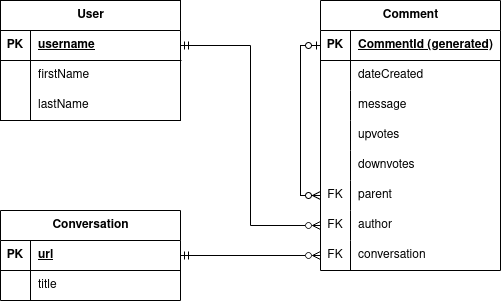

The diagram above was exported from draw.io. Its source (the exported page's mxGraphModel, read from the mxfile embedded in the PNG):
<mxGraphModel dx="662" dy="1036" grid="1" gridSize="10" guides="1" tooltips="1" connect="1" arrows="1" fold="1" page="1" pageScale="1" pageWidth="850" pageHeight="1100" math="0" shadow="0">
  <root>
    <mxCell id="0" />
    <mxCell id="1" parent="0" />
    <mxCell id="Wg2xgkNAP5NJMIoGY2TW-92" style="edgeStyle=orthogonalEdgeStyle;rounded=0;orthogonalLoop=1;jettySize=auto;html=1;entryX=0;entryY=0.5;entryDx=0;entryDy=0;endArrow=ERzeroToMany;endFill=0;startArrow=ERzeroToOne;startFill=0;" parent="1" source="Wg2xgkNAP5NJMIoGY2TW-38" target="Wg2xgkNAP5NJMIoGY2TW-75" edge="1">
      <mxGeometry relative="1" as="geometry" />
    </mxCell>
    <mxCell id="Wg2xgkNAP5NJMIoGY2TW-11" value="User" style="shape=table;startSize=30;container=1;collapsible=1;childLayout=tableLayout;fixedRows=1;rowLines=0;fontStyle=1;align=center;resizeLast=1;html=1;" parent="1" vertex="1">
      <mxGeometry x="110" y="80" width="180" height="120" as="geometry" />
    </mxCell>
    <mxCell id="Wg2xgkNAP5NJMIoGY2TW-12" value="" style="shape=tableRow;horizontal=0;startSize=0;swimlaneHead=0;swimlaneBody=0;fillColor=none;collapsible=0;dropTarget=0;points=[[0,0.5],[1,0.5]];portConstraint=eastwest;top=0;left=0;right=0;bottom=1;" parent="Wg2xgkNAP5NJMIoGY2TW-11" vertex="1">
      <mxGeometry y="30" width="180" height="30" as="geometry" />
    </mxCell>
    <mxCell id="Wg2xgkNAP5NJMIoGY2TW-13" value="PK" style="shape=partialRectangle;connectable=0;fillColor=none;top=0;left=0;bottom=0;right=0;fontStyle=1;overflow=hidden;whiteSpace=wrap;html=1;" parent="Wg2xgkNAP5NJMIoGY2TW-12" vertex="1">
      <mxGeometry width="30" height="30" as="geometry">
        <mxRectangle width="30" height="30" as="alternateBounds" />
      </mxGeometry>
    </mxCell>
    <mxCell id="Wg2xgkNAP5NJMIoGY2TW-14" value="username" style="shape=partialRectangle;connectable=0;fillColor=none;top=0;left=0;bottom=0;right=0;align=left;spacingLeft=6;fontStyle=5;overflow=hidden;whiteSpace=wrap;html=1;" parent="Wg2xgkNAP5NJMIoGY2TW-12" vertex="1">
      <mxGeometry x="30" width="150" height="30" as="geometry">
        <mxRectangle width="150" height="30" as="alternateBounds" />
      </mxGeometry>
    </mxCell>
    <mxCell id="Wg2xgkNAP5NJMIoGY2TW-15" value="" style="shape=tableRow;horizontal=0;startSize=0;swimlaneHead=0;swimlaneBody=0;fillColor=none;collapsible=0;dropTarget=0;points=[[0,0.5],[1,0.5]];portConstraint=eastwest;top=0;left=0;right=0;bottom=0;" parent="Wg2xgkNAP5NJMIoGY2TW-11" vertex="1">
      <mxGeometry y="60" width="180" height="30" as="geometry" />
    </mxCell>
    <mxCell id="Wg2xgkNAP5NJMIoGY2TW-16" value="" style="shape=partialRectangle;connectable=0;fillColor=none;top=0;left=0;bottom=0;right=0;editable=1;overflow=hidden;whiteSpace=wrap;html=1;" parent="Wg2xgkNAP5NJMIoGY2TW-15" vertex="1">
      <mxGeometry width="30" height="30" as="geometry">
        <mxRectangle width="30" height="30" as="alternateBounds" />
      </mxGeometry>
    </mxCell>
    <mxCell id="Wg2xgkNAP5NJMIoGY2TW-17" value="firstName" style="shape=partialRectangle;connectable=0;fillColor=none;top=0;left=0;bottom=0;right=0;align=left;spacingLeft=6;overflow=hidden;whiteSpace=wrap;html=1;" parent="Wg2xgkNAP5NJMIoGY2TW-15" vertex="1">
      <mxGeometry x="30" width="150" height="30" as="geometry">
        <mxRectangle width="150" height="30" as="alternateBounds" />
      </mxGeometry>
    </mxCell>
    <mxCell id="Wg2xgkNAP5NJMIoGY2TW-18" value="" style="shape=tableRow;horizontal=0;startSize=0;swimlaneHead=0;swimlaneBody=0;fillColor=none;collapsible=0;dropTarget=0;points=[[0,0.5],[1,0.5]];portConstraint=eastwest;top=0;left=0;right=0;bottom=0;" parent="Wg2xgkNAP5NJMIoGY2TW-11" vertex="1">
      <mxGeometry y="90" width="180" height="30" as="geometry" />
    </mxCell>
    <mxCell id="Wg2xgkNAP5NJMIoGY2TW-19" value="" style="shape=partialRectangle;connectable=0;fillColor=none;top=0;left=0;bottom=0;right=0;editable=1;overflow=hidden;whiteSpace=wrap;html=1;" parent="Wg2xgkNAP5NJMIoGY2TW-18" vertex="1">
      <mxGeometry width="30" height="30" as="geometry">
        <mxRectangle width="30" height="30" as="alternateBounds" />
      </mxGeometry>
    </mxCell>
    <mxCell id="Wg2xgkNAP5NJMIoGY2TW-20" value="lastName" style="shape=partialRectangle;connectable=0;fillColor=none;top=0;left=0;bottom=0;right=0;align=left;spacingLeft=6;overflow=hidden;whiteSpace=wrap;html=1;" parent="Wg2xgkNAP5NJMIoGY2TW-18" vertex="1">
      <mxGeometry x="30" width="150" height="30" as="geometry">
        <mxRectangle width="150" height="30" as="alternateBounds" />
      </mxGeometry>
    </mxCell>
    <mxCell id="Wg2xgkNAP5NJMIoGY2TW-91" style="edgeStyle=orthogonalEdgeStyle;rounded=0;orthogonalLoop=1;jettySize=auto;html=1;entryX=0;entryY=0.5;entryDx=0;entryDy=0;endArrow=ERzeroToMany;endFill=0;startArrow=ERmandOne;startFill=0;" parent="1" source="Wg2xgkNAP5NJMIoGY2TW-24" target="Wg2xgkNAP5NJMIoGY2TW-81" edge="1">
      <mxGeometry relative="1" as="geometry" />
    </mxCell>
    <mxCell id="Wg2xgkNAP5NJMIoGY2TW-24" value="Conversation" style="shape=table;startSize=30;container=1;collapsible=1;childLayout=tableLayout;fixedRows=1;rowLines=0;fontStyle=1;align=center;resizeLast=1;html=1;" parent="1" vertex="1">
      <mxGeometry x="110" y="290" width="180" height="90" as="geometry" />
    </mxCell>
    <mxCell id="Wg2xgkNAP5NJMIoGY2TW-25" value="" style="shape=tableRow;horizontal=0;startSize=0;swimlaneHead=0;swimlaneBody=0;fillColor=none;collapsible=0;dropTarget=0;points=[[0,0.5],[1,0.5]];portConstraint=eastwest;top=0;left=0;right=0;bottom=1;" parent="Wg2xgkNAP5NJMIoGY2TW-24" vertex="1">
      <mxGeometry y="30" width="180" height="30" as="geometry" />
    </mxCell>
    <mxCell id="Wg2xgkNAP5NJMIoGY2TW-26" value="PK" style="shape=partialRectangle;connectable=0;fillColor=none;top=0;left=0;bottom=0;right=0;fontStyle=1;overflow=hidden;whiteSpace=wrap;html=1;" parent="Wg2xgkNAP5NJMIoGY2TW-25" vertex="1">
      <mxGeometry width="30" height="30" as="geometry">
        <mxRectangle width="30" height="30" as="alternateBounds" />
      </mxGeometry>
    </mxCell>
    <mxCell id="Wg2xgkNAP5NJMIoGY2TW-27" value="url" style="shape=partialRectangle;connectable=0;fillColor=none;top=0;left=0;bottom=0;right=0;align=left;spacingLeft=6;fontStyle=5;overflow=hidden;whiteSpace=wrap;html=1;" parent="Wg2xgkNAP5NJMIoGY2TW-25" vertex="1">
      <mxGeometry x="30" width="150" height="30" as="geometry">
        <mxRectangle width="150" height="30" as="alternateBounds" />
      </mxGeometry>
    </mxCell>
    <mxCell id="Wg2xgkNAP5NJMIoGY2TW-28" value="" style="shape=tableRow;horizontal=0;startSize=0;swimlaneHead=0;swimlaneBody=0;fillColor=none;collapsible=0;dropTarget=0;points=[[0,0.5],[1,0.5]];portConstraint=eastwest;top=0;left=0;right=0;bottom=0;" parent="Wg2xgkNAP5NJMIoGY2TW-24" vertex="1">
      <mxGeometry y="60" width="180" height="30" as="geometry" />
    </mxCell>
    <mxCell id="Wg2xgkNAP5NJMIoGY2TW-29" value="" style="shape=partialRectangle;connectable=0;fillColor=none;top=0;left=0;bottom=0;right=0;editable=1;overflow=hidden;whiteSpace=wrap;html=1;" parent="Wg2xgkNAP5NJMIoGY2TW-28" vertex="1">
      <mxGeometry width="30" height="30" as="geometry">
        <mxRectangle width="30" height="30" as="alternateBounds" />
      </mxGeometry>
    </mxCell>
    <mxCell id="Wg2xgkNAP5NJMIoGY2TW-30" value="title" style="shape=partialRectangle;connectable=0;fillColor=none;top=0;left=0;bottom=0;right=0;align=left;spacingLeft=6;overflow=hidden;whiteSpace=wrap;html=1;" parent="Wg2xgkNAP5NJMIoGY2TW-28" vertex="1">
      <mxGeometry x="30" width="150" height="30" as="geometry">
        <mxRectangle width="150" height="30" as="alternateBounds" />
      </mxGeometry>
    </mxCell>
    <mxCell id="Wg2xgkNAP5NJMIoGY2TW-37" value="Comment" style="shape=table;startSize=30;container=1;collapsible=1;childLayout=tableLayout;fixedRows=1;rowLines=0;fontStyle=1;align=center;resizeLast=1;html=1;" parent="1" vertex="1">
      <mxGeometry x="430" y="80" width="180" height="270" as="geometry" />
    </mxCell>
    <mxCell id="Wg2xgkNAP5NJMIoGY2TW-38" value="" style="shape=tableRow;horizontal=0;startSize=0;swimlaneHead=0;swimlaneBody=0;fillColor=none;collapsible=0;dropTarget=0;points=[[0,0.5],[1,0.5]];portConstraint=eastwest;top=0;left=0;right=0;bottom=1;" parent="Wg2xgkNAP5NJMIoGY2TW-37" vertex="1">
      <mxGeometry y="30" width="180" height="30" as="geometry" />
    </mxCell>
    <mxCell id="Wg2xgkNAP5NJMIoGY2TW-39" value="PK" style="shape=partialRectangle;connectable=0;fillColor=none;top=0;left=0;bottom=0;right=0;fontStyle=1;overflow=hidden;whiteSpace=wrap;html=1;" parent="Wg2xgkNAP5NJMIoGY2TW-38" vertex="1">
      <mxGeometry width="30" height="30" as="geometry">
        <mxRectangle width="30" height="30" as="alternateBounds" />
      </mxGeometry>
    </mxCell>
    <mxCell id="Wg2xgkNAP5NJMIoGY2TW-40" value="CommentId (generated)" style="shape=partialRectangle;connectable=0;fillColor=none;top=0;left=0;bottom=0;right=0;align=left;spacingLeft=6;fontStyle=5;overflow=hidden;whiteSpace=wrap;html=1;" parent="Wg2xgkNAP5NJMIoGY2TW-38" vertex="1">
      <mxGeometry x="30" width="150" height="30" as="geometry">
        <mxRectangle width="150" height="30" as="alternateBounds" />
      </mxGeometry>
    </mxCell>
    <mxCell id="Wg2xgkNAP5NJMIoGY2TW-41" value="" style="shape=tableRow;horizontal=0;startSize=0;swimlaneHead=0;swimlaneBody=0;fillColor=none;collapsible=0;dropTarget=0;points=[[0,0.5],[1,0.5]];portConstraint=eastwest;top=0;left=0;right=0;bottom=0;" parent="Wg2xgkNAP5NJMIoGY2TW-37" vertex="1">
      <mxGeometry y="60" width="180" height="30" as="geometry" />
    </mxCell>
    <mxCell id="Wg2xgkNAP5NJMIoGY2TW-42" value="" style="shape=partialRectangle;connectable=0;fillColor=none;top=0;left=0;bottom=0;right=0;editable=1;overflow=hidden;whiteSpace=wrap;html=1;" parent="Wg2xgkNAP5NJMIoGY2TW-41" vertex="1">
      <mxGeometry width="30" height="30" as="geometry">
        <mxRectangle width="30" height="30" as="alternateBounds" />
      </mxGeometry>
    </mxCell>
    <mxCell id="Wg2xgkNAP5NJMIoGY2TW-43" value="dateCreated" style="shape=partialRectangle;connectable=0;fillColor=none;top=0;left=0;bottom=0;right=0;align=left;spacingLeft=6;overflow=hidden;whiteSpace=wrap;html=1;" parent="Wg2xgkNAP5NJMIoGY2TW-41" vertex="1">
      <mxGeometry x="30" width="150" height="30" as="geometry">
        <mxRectangle width="150" height="30" as="alternateBounds" />
      </mxGeometry>
    </mxCell>
    <mxCell id="Wg2xgkNAP5NJMIoGY2TW-44" value="" style="shape=tableRow;horizontal=0;startSize=0;swimlaneHead=0;swimlaneBody=0;fillColor=none;collapsible=0;dropTarget=0;points=[[0,0.5],[1,0.5]];portConstraint=eastwest;top=0;left=0;right=0;bottom=0;" parent="Wg2xgkNAP5NJMIoGY2TW-37" vertex="1">
      <mxGeometry y="90" width="180" height="30" as="geometry" />
    </mxCell>
    <mxCell id="Wg2xgkNAP5NJMIoGY2TW-45" value="" style="shape=partialRectangle;connectable=0;fillColor=none;top=0;left=0;bottom=0;right=0;editable=1;overflow=hidden;whiteSpace=wrap;html=1;" parent="Wg2xgkNAP5NJMIoGY2TW-44" vertex="1">
      <mxGeometry width="30" height="30" as="geometry">
        <mxRectangle width="30" height="30" as="alternateBounds" />
      </mxGeometry>
    </mxCell>
    <mxCell id="Wg2xgkNAP5NJMIoGY2TW-46" value="message" style="shape=partialRectangle;connectable=0;fillColor=none;top=0;left=0;bottom=0;right=0;align=left;spacingLeft=6;overflow=hidden;whiteSpace=wrap;html=1;" parent="Wg2xgkNAP5NJMIoGY2TW-44" vertex="1">
      <mxGeometry x="30" width="150" height="30" as="geometry">
        <mxRectangle width="150" height="30" as="alternateBounds" />
      </mxGeometry>
    </mxCell>
    <mxCell id="Wg2xgkNAP5NJMIoGY2TW-47" value="" style="shape=tableRow;horizontal=0;startSize=0;swimlaneHead=0;swimlaneBody=0;fillColor=none;collapsible=0;dropTarget=0;points=[[0,0.5],[1,0.5]];portConstraint=eastwest;top=0;left=0;right=0;bottom=0;" parent="Wg2xgkNAP5NJMIoGY2TW-37" vertex="1">
      <mxGeometry y="120" width="180" height="30" as="geometry" />
    </mxCell>
    <mxCell id="Wg2xgkNAP5NJMIoGY2TW-48" value="" style="shape=partialRectangle;connectable=0;fillColor=none;top=0;left=0;bottom=0;right=0;editable=1;overflow=hidden;whiteSpace=wrap;html=1;" parent="Wg2xgkNAP5NJMIoGY2TW-47" vertex="1">
      <mxGeometry width="30" height="30" as="geometry">
        <mxRectangle width="30" height="30" as="alternateBounds" />
      </mxGeometry>
    </mxCell>
    <mxCell id="Wg2xgkNAP5NJMIoGY2TW-49" value="upvotes" style="shape=partialRectangle;connectable=0;fillColor=none;top=0;left=0;bottom=0;right=0;align=left;spacingLeft=6;overflow=hidden;whiteSpace=wrap;html=1;" parent="Wg2xgkNAP5NJMIoGY2TW-47" vertex="1">
      <mxGeometry x="30" width="150" height="30" as="geometry">
        <mxRectangle width="150" height="30" as="alternateBounds" />
      </mxGeometry>
    </mxCell>
    <mxCell id="Wg2xgkNAP5NJMIoGY2TW-72" value="" style="shape=tableRow;horizontal=0;startSize=0;swimlaneHead=0;swimlaneBody=0;fillColor=none;collapsible=0;dropTarget=0;points=[[0,0.5],[1,0.5]];portConstraint=eastwest;top=0;left=0;right=0;bottom=0;" parent="Wg2xgkNAP5NJMIoGY2TW-37" vertex="1">
      <mxGeometry y="150" width="180" height="30" as="geometry" />
    </mxCell>
    <mxCell id="Wg2xgkNAP5NJMIoGY2TW-73" value="" style="shape=partialRectangle;connectable=0;fillColor=none;top=0;left=0;bottom=0;right=0;editable=1;overflow=hidden;whiteSpace=wrap;html=1;" parent="Wg2xgkNAP5NJMIoGY2TW-72" vertex="1">
      <mxGeometry width="30" height="30" as="geometry">
        <mxRectangle width="30" height="30" as="alternateBounds" />
      </mxGeometry>
    </mxCell>
    <mxCell id="Wg2xgkNAP5NJMIoGY2TW-74" value="downvotes" style="shape=partialRectangle;connectable=0;fillColor=none;top=0;left=0;bottom=0;right=0;align=left;spacingLeft=6;overflow=hidden;whiteSpace=wrap;html=1;" parent="Wg2xgkNAP5NJMIoGY2TW-72" vertex="1">
      <mxGeometry x="30" width="150" height="30" as="geometry">
        <mxRectangle width="150" height="30" as="alternateBounds" />
      </mxGeometry>
    </mxCell>
    <mxCell id="Wg2xgkNAP5NJMIoGY2TW-75" value="" style="shape=tableRow;horizontal=0;startSize=0;swimlaneHead=0;swimlaneBody=0;fillColor=none;collapsible=0;dropTarget=0;points=[[0,0.5],[1,0.5]];portConstraint=eastwest;top=0;left=0;right=0;bottom=0;" parent="Wg2xgkNAP5NJMIoGY2TW-37" vertex="1">
      <mxGeometry y="180" width="180" height="30" as="geometry" />
    </mxCell>
    <mxCell id="Wg2xgkNAP5NJMIoGY2TW-76" value="FK" style="shape=partialRectangle;connectable=0;fillColor=none;top=0;left=0;bottom=0;right=0;editable=1;overflow=hidden;whiteSpace=wrap;html=1;" parent="Wg2xgkNAP5NJMIoGY2TW-75" vertex="1">
      <mxGeometry width="30" height="30" as="geometry">
        <mxRectangle width="30" height="30" as="alternateBounds" />
      </mxGeometry>
    </mxCell>
    <mxCell id="Wg2xgkNAP5NJMIoGY2TW-77" value="parent" style="shape=partialRectangle;connectable=0;fillColor=none;top=0;left=0;bottom=0;right=0;align=left;spacingLeft=6;overflow=hidden;whiteSpace=wrap;html=1;" parent="Wg2xgkNAP5NJMIoGY2TW-75" vertex="1">
      <mxGeometry x="30" width="150" height="30" as="geometry">
        <mxRectangle width="150" height="30" as="alternateBounds" />
      </mxGeometry>
    </mxCell>
    <mxCell id="Wg2xgkNAP5NJMIoGY2TW-78" value="" style="shape=tableRow;horizontal=0;startSize=0;swimlaneHead=0;swimlaneBody=0;fillColor=none;collapsible=0;dropTarget=0;points=[[0,0.5],[1,0.5]];portConstraint=eastwest;top=0;left=0;right=0;bottom=0;" parent="Wg2xgkNAP5NJMIoGY2TW-37" vertex="1">
      <mxGeometry y="210" width="180" height="30" as="geometry" />
    </mxCell>
    <mxCell id="Wg2xgkNAP5NJMIoGY2TW-79" value="FK" style="shape=partialRectangle;connectable=0;fillColor=none;top=0;left=0;bottom=0;right=0;editable=1;overflow=hidden;whiteSpace=wrap;html=1;" parent="Wg2xgkNAP5NJMIoGY2TW-78" vertex="1">
      <mxGeometry width="30" height="30" as="geometry">
        <mxRectangle width="30" height="30" as="alternateBounds" />
      </mxGeometry>
    </mxCell>
    <mxCell id="Wg2xgkNAP5NJMIoGY2TW-80" value="author" style="shape=partialRectangle;connectable=0;fillColor=none;top=0;left=0;bottom=0;right=0;align=left;spacingLeft=6;overflow=hidden;whiteSpace=wrap;html=1;" parent="Wg2xgkNAP5NJMIoGY2TW-78" vertex="1">
      <mxGeometry x="30" width="150" height="30" as="geometry">
        <mxRectangle width="150" height="30" as="alternateBounds" />
      </mxGeometry>
    </mxCell>
    <mxCell id="Wg2xgkNAP5NJMIoGY2TW-81" value="" style="shape=tableRow;horizontal=0;startSize=0;swimlaneHead=0;swimlaneBody=0;fillColor=none;collapsible=0;dropTarget=0;points=[[0,0.5],[1,0.5]];portConstraint=eastwest;top=0;left=0;right=0;bottom=0;" parent="Wg2xgkNAP5NJMIoGY2TW-37" vertex="1">
      <mxGeometry y="240" width="180" height="30" as="geometry" />
    </mxCell>
    <mxCell id="Wg2xgkNAP5NJMIoGY2TW-82" value="FK" style="shape=partialRectangle;connectable=0;fillColor=none;top=0;left=0;bottom=0;right=0;editable=1;overflow=hidden;whiteSpace=wrap;html=1;" parent="Wg2xgkNAP5NJMIoGY2TW-81" vertex="1">
      <mxGeometry width="30" height="30" as="geometry">
        <mxRectangle width="30" height="30" as="alternateBounds" />
      </mxGeometry>
    </mxCell>
    <mxCell id="Wg2xgkNAP5NJMIoGY2TW-83" value="conversation" style="shape=partialRectangle;connectable=0;fillColor=none;top=0;left=0;bottom=0;right=0;align=left;spacingLeft=6;overflow=hidden;whiteSpace=wrap;html=1;" parent="Wg2xgkNAP5NJMIoGY2TW-81" vertex="1">
      <mxGeometry x="30" width="150" height="30" as="geometry">
        <mxRectangle width="150" height="30" as="alternateBounds" />
      </mxGeometry>
    </mxCell>
    <mxCell id="Wg2xgkNAP5NJMIoGY2TW-69" value="" style="shape=tableRow;horizontal=0;startSize=0;swimlaneHead=0;swimlaneBody=0;fillColor=none;collapsible=0;dropTarget=0;points=[[0,0.5],[1,0.5]];portConstraint=eastwest;top=0;left=0;right=0;bottom=0;" parent="1" vertex="1">
      <mxGeometry x="420" y="200" width="180" height="30" as="geometry" />
    </mxCell>
    <mxCell id="Wg2xgkNAP5NJMIoGY2TW-70" value="" style="shape=partialRectangle;connectable=0;fillColor=none;top=0;left=0;bottom=0;right=0;editable=1;overflow=hidden;whiteSpace=wrap;html=1;" parent="Wg2xgkNAP5NJMIoGY2TW-69" vertex="1">
      <mxGeometry width="30" height="30" as="geometry">
        <mxRectangle width="30" height="30" as="alternateBounds" />
      </mxGeometry>
    </mxCell>
    <mxCell id="Wg2xgkNAP5NJMIoGY2TW-90" style="edgeStyle=orthogonalEdgeStyle;rounded=0;orthogonalLoop=1;jettySize=auto;html=1;entryX=0;entryY=0.5;entryDx=0;entryDy=0;endArrow=ERzeroToMany;endFill=0;startArrow=ERmandOne;startFill=0;" parent="1" source="Wg2xgkNAP5NJMIoGY2TW-12" target="Wg2xgkNAP5NJMIoGY2TW-78" edge="1">
      <mxGeometry relative="1" as="geometry" />
    </mxCell>
  </root>
</mxGraphModel>